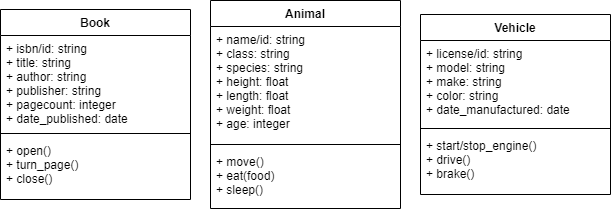

The diagram above was exported from draw.io. Its source (the exported page's mxGraphModel, read from the mxfile embedded in the PNG):
<mxGraphModel dx="782" dy="468" grid="1" gridSize="10" guides="1" tooltips="1" connect="1" arrows="1" fold="1" page="1" pageScale="1" pageWidth="850" pageHeight="1100" math="0" shadow="0">
  <root>
    <mxCell id="0" />
    <mxCell id="1" parent="0" />
    <mxCell id="-HA4vVvYIMHFSSQIwNEH-1" value="Animal" style="swimlane;fontStyle=1;align=center;verticalAlign=top;childLayout=stackLayout;horizontal=1;startSize=26;horizontalStack=0;resizeParent=1;resizeParentMax=0;resizeLast=0;collapsible=1;marginBottom=0;" parent="1" vertex="1">
      <mxGeometry x="290" y="130" width="190" height="208" as="geometry">
        <mxRectangle x="320" y="200" width="70" height="26" as="alternateBounds" />
      </mxGeometry>
    </mxCell>
    <mxCell id="-HA4vVvYIMHFSSQIwNEH-2" value="+ name/id: string&#10;+ class: string&#10;+ species: string&#10;+ height: float&#10;+ length: float&#10;+ weight: float&#10;+ age: integer" style="text;strokeColor=none;fillColor=none;align=left;verticalAlign=top;spacingLeft=4;spacingRight=4;overflow=hidden;rotatable=0;points=[[0,0.5],[1,0.5]];portConstraint=eastwest;" parent="-HA4vVvYIMHFSSQIwNEH-1" vertex="1">
      <mxGeometry y="26" width="190" height="114" as="geometry" />
    </mxCell>
    <mxCell id="-HA4vVvYIMHFSSQIwNEH-17" value="" style="line;strokeWidth=1;fillColor=none;align=left;verticalAlign=middle;spacingTop=-1;spacingLeft=3;spacingRight=3;rotatable=0;labelPosition=right;points=[];portConstraint=eastwest;" parent="-HA4vVvYIMHFSSQIwNEH-1" vertex="1">
      <mxGeometry y="140" width="190" height="8" as="geometry" />
    </mxCell>
    <mxCell id="-HA4vVvYIMHFSSQIwNEH-4" value="+ move()&#10;+ eat(food)&#10;+ sleep()" style="text;strokeColor=none;fillColor=none;align=left;verticalAlign=top;spacingLeft=4;spacingRight=4;overflow=hidden;rotatable=0;points=[[0,0.5],[1,0.5]];portConstraint=eastwest;" parent="-HA4vVvYIMHFSSQIwNEH-1" vertex="1">
      <mxGeometry y="148" width="190" height="60" as="geometry" />
    </mxCell>
    <mxCell id="-HA4vVvYIMHFSSQIwNEH-9" value="Book" style="swimlane;fontStyle=1;align=center;verticalAlign=top;childLayout=stackLayout;horizontal=1;startSize=26;horizontalStack=0;resizeParent=1;resizeParentMax=0;resizeLast=0;collapsible=1;marginBottom=0;" parent="1" vertex="1">
      <mxGeometry x="80" y="139" width="190" height="190" as="geometry" />
    </mxCell>
    <mxCell id="-HA4vVvYIMHFSSQIwNEH-10" value="+ isbn/id: string&#10;+ title: string&#10;+ author: string&#10;+ publisher: string&#10;+ pagecount: integer&#10;+ date_published: date" style="text;strokeColor=none;fillColor=none;align=left;verticalAlign=top;spacingLeft=4;spacingRight=4;overflow=hidden;rotatable=0;points=[[0,0.5],[1,0.5]];portConstraint=eastwest;" parent="-HA4vVvYIMHFSSQIwNEH-9" vertex="1">
      <mxGeometry y="26" width="190" height="94" as="geometry" />
    </mxCell>
    <mxCell id="-HA4vVvYIMHFSSQIwNEH-11" value="" style="line;strokeWidth=1;fillColor=none;align=left;verticalAlign=middle;spacingTop=-1;spacingLeft=3;spacingRight=3;rotatable=0;labelPosition=right;points=[];portConstraint=eastwest;" parent="-HA4vVvYIMHFSSQIwNEH-9" vertex="1">
      <mxGeometry y="120" width="190" height="8" as="geometry" />
    </mxCell>
    <mxCell id="-HA4vVvYIMHFSSQIwNEH-12" value="+ open()&#10;+ turn_page()&#10;+ close()" style="text;strokeColor=none;fillColor=none;align=left;verticalAlign=top;spacingLeft=4;spacingRight=4;overflow=hidden;rotatable=0;points=[[0,0.5],[1,0.5]];portConstraint=eastwest;" parent="-HA4vVvYIMHFSSQIwNEH-9" vertex="1">
      <mxGeometry y="128" width="190" height="62" as="geometry" />
    </mxCell>
    <mxCell id="-HA4vVvYIMHFSSQIwNEH-13" value="Vehicle" style="swimlane;fontStyle=1;align=center;verticalAlign=top;childLayout=stackLayout;horizontal=1;startSize=26;horizontalStack=0;resizeParent=1;resizeParentMax=0;resizeLast=0;collapsible=1;marginBottom=0;" parent="1" vertex="1">
      <mxGeometry x="500" y="144" width="190" height="180" as="geometry" />
    </mxCell>
    <mxCell id="-HA4vVvYIMHFSSQIwNEH-14" value="+ license/id: string&#10;+ model: string&#10;+ make: string&#10;+ color: string&#10;+ date_manufactured: date" style="text;strokeColor=none;fillColor=none;align=left;verticalAlign=top;spacingLeft=4;spacingRight=4;overflow=hidden;rotatable=0;points=[[0,0.5],[1,0.5]];portConstraint=eastwest;" parent="-HA4vVvYIMHFSSQIwNEH-13" vertex="1">
      <mxGeometry y="26" width="190" height="84" as="geometry" />
    </mxCell>
    <mxCell id="-HA4vVvYIMHFSSQIwNEH-15" value="" style="line;strokeWidth=1;fillColor=none;align=left;verticalAlign=middle;spacingTop=-1;spacingLeft=3;spacingRight=3;rotatable=0;labelPosition=right;points=[];portConstraint=eastwest;" parent="-HA4vVvYIMHFSSQIwNEH-13" vertex="1">
      <mxGeometry y="110" width="190" height="8" as="geometry" />
    </mxCell>
    <mxCell id="-HA4vVvYIMHFSSQIwNEH-16" value="+ start/stop_engine()&#10;+ drive()&#10;+ brake()" style="text;strokeColor=none;fillColor=none;align=left;verticalAlign=top;spacingLeft=4;spacingRight=4;overflow=hidden;rotatable=0;points=[[0,0.5],[1,0.5]];portConstraint=eastwest;" parent="-HA4vVvYIMHFSSQIwNEH-13" vertex="1">
      <mxGeometry y="118" width="190" height="62" as="geometry" />
    </mxCell>
  </root>
</mxGraphModel>